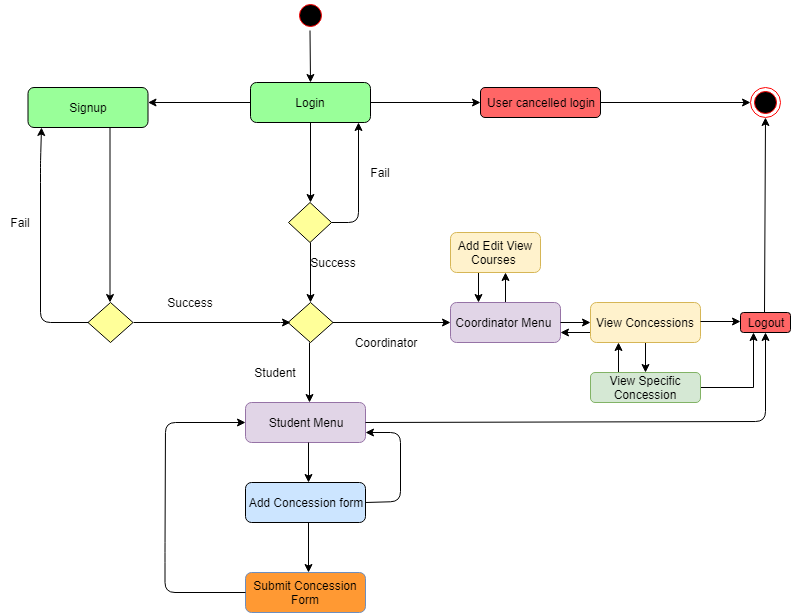

The diagram above was exported from draw.io. Its source (the exported page's mxGraphModel, read from the mxfile embedded in the PNG):
<mxGraphModel dx="872" dy="403" grid="1" gridSize="10" guides="1" tooltips="1" connect="1" arrows="1" fold="1" page="1" pageScale="1" pageWidth="850" pageHeight="1100" background="#ffffff" math="0" shadow="0">
  <root>
    <mxCell id="0" />
    <mxCell id="1" parent="0" />
    <mxCell id="4" value="" style="endArrow=classic;html=1;entryX=0.5;entryY=0;" parent="1" source="12" target="5" edge="1">
      <mxGeometry width="50" height="50" relative="1" as="geometry">
        <mxPoint x="380" y="50" as="sourcePoint" />
        <mxPoint x="425" y="100" as="targetPoint" />
      </mxGeometry>
    </mxCell>
    <mxCell id="5" value="Login" style="rounded=1;whiteSpace=wrap;html=1;fillColor=#99FF99;" parent="1" vertex="1">
      <mxGeometry x="290" y="110" width="120" height="40" as="geometry" />
    </mxCell>
    <mxCell id="6" value="User cancelled login" style="rounded=1;whiteSpace=wrap;html=1;fillColor=#FF6666;" parent="1" vertex="1">
      <mxGeometry x="520" y="115" width="120" height="30" as="geometry" />
    </mxCell>
    <mxCell id="10" value="" style="endArrow=classic;html=1;exitX=1;exitY=0.5;" parent="1" source="5" edge="1">
      <mxGeometry width="50" height="50" relative="1" as="geometry">
        <mxPoint x="490" y="130" as="sourcePoint" />
        <mxPoint x="520" y="130" as="targetPoint" />
      </mxGeometry>
    </mxCell>
    <mxCell id="11" value="" style="ellipse;html=1;shape=endState;fillColor=#000000;strokeColor=#ff0000;" parent="1" vertex="1">
      <mxGeometry x="790" y="115" width="30" height="30" as="geometry" />
    </mxCell>
    <mxCell id="12" value="" style="ellipse;html=1;shape=startState;fillColor=#000000;strokeColor=#ff0000;" parent="1" vertex="1">
      <mxGeometry x="334.5" y="28" width="30" height="30" as="geometry" />
    </mxCell>
    <mxCell id="15" value="" style="endArrow=classic;html=1;exitX=1;exitY=0.5;entryX=0;entryY=0.5;" parent="1" source="6" target="11" edge="1">
      <mxGeometry width="50" height="50" relative="1" as="geometry">
        <mxPoint x="680" y="130" as="sourcePoint" />
        <mxPoint x="740" y="130" as="targetPoint" />
      </mxGeometry>
    </mxCell>
    <mxCell id="19" value="" style="endArrow=classic;html=1;entryX=0.5;entryY=0;exitX=0.5;exitY=1;" parent="1" source="5" target="23" edge="1">
      <mxGeometry width="50" height="50" relative="1" as="geometry">
        <mxPoint x="360" y="160" as="sourcePoint" />
        <mxPoint x="360" y="225.5" as="targetPoint" />
      </mxGeometry>
    </mxCell>
    <mxCell id="20" value="" style="endArrow=classic;html=1;" parent="1" edge="1">
      <mxGeometry width="50" height="50" relative="1" as="geometry">
        <mxPoint x="290" y="130" as="sourcePoint" />
        <mxPoint x="187.5" y="130" as="targetPoint" />
      </mxGeometry>
    </mxCell>
    <mxCell id="22" value="Signup" style="rounded=1;whiteSpace=wrap;html=1;fillColor=#99FF99;" parent="1" vertex="1">
      <mxGeometry x="67.5" y="115" width="120" height="40" as="geometry" />
    </mxCell>
    <mxCell id="23" value="" style="rhombus;whiteSpace=wrap;html=1;fillColor=#FFFF99;" parent="1" vertex="1">
      <mxGeometry x="328" y="230" width="43" height="40" as="geometry" />
    </mxCell>
    <mxCell id="27" value="" style="endArrow=classic;html=1;entryX=0.9;entryY=1;entryPerimeter=0;" parent="1" source="23" target="5" edge="1">
      <mxGeometry width="50" height="50" relative="1" as="geometry">
        <mxPoint x="380" y="250" as="sourcePoint" />
        <mxPoint x="398" y="190" as="targetPoint" />
        <Array as="points">
          <mxPoint x="398" y="250" />
        </Array>
      </mxGeometry>
    </mxCell>
    <mxCell id="30" value="Fail" style="text;html=1;strokeColor=none;fillColor=none;align=center;verticalAlign=middle;whiteSpace=wrap;rounded=0;" parent="1" vertex="1">
      <mxGeometry x="400" y="190" width="40" height="20" as="geometry" />
    </mxCell>
    <mxCell id="31" value="" style="endArrow=classic;html=1;entryX=0.5;entryY=0;exitX=0.5;exitY=1;" parent="1" source="23" target="33" edge="1">
      <mxGeometry width="50" height="50" relative="1" as="geometry">
        <mxPoint x="360" y="290" as="sourcePoint" />
        <mxPoint x="360" y="330" as="targetPoint" />
      </mxGeometry>
    </mxCell>
    <mxCell id="32" value="Success" style="text;html=1;strokeColor=none;fillColor=none;align=center;verticalAlign=middle;whiteSpace=wrap;rounded=0;" parent="1" vertex="1">
      <mxGeometry x="352.5" y="280" width="40" height="20" as="geometry" />
    </mxCell>
    <mxCell id="33" value="" style="rhombus;whiteSpace=wrap;html=1;fillColor=#FFFF99;" parent="1" vertex="1">
      <mxGeometry x="327.5" y="330" width="45" height="40" as="geometry" />
    </mxCell>
    <mxCell id="34" value="" style="endArrow=classic;html=1;exitX=1;exitY=0.5;entryX=0;entryY=0.5;" parent="1" target="81" edge="1">
      <mxGeometry width="50" height="50" relative="1" as="geometry">
        <mxPoint x="372.5" y="350" as="sourcePoint" />
        <mxPoint x="494.5" y="350.5" as="targetPoint" />
      </mxGeometry>
    </mxCell>
    <mxCell id="35" value="Coordinator" style="text;html=1;strokeColor=none;fillColor=none;align=center;verticalAlign=middle;whiteSpace=wrap;rounded=0;" parent="1" vertex="1">
      <mxGeometry x="405" y="360" width="40" height="20" as="geometry" />
    </mxCell>
    <mxCell id="106" style="edgeStyle=orthogonalEdgeStyle;rounded=0;html=1;exitX=0;exitY=0.75;entryX=1;entryY=0.75;jettySize=auto;orthogonalLoop=1;" edge="1" parent="1" source="36" target="81">
      <mxGeometry relative="1" as="geometry" />
    </mxCell>
    <mxCell id="108" value="" style="edgeStyle=orthogonalEdgeStyle;rounded=0;html=1;jettySize=auto;orthogonalLoop=1;" edge="1" parent="1" source="36" target="107">
      <mxGeometry relative="1" as="geometry" />
    </mxCell>
    <mxCell id="36" value="View Concessions" style="rounded=1;whiteSpace=wrap;html=1;fillColor=#fff2cc;strokeColor=#d6b656;" parent="1" vertex="1">
      <mxGeometry x="630" y="330" width="110" height="40" as="geometry" />
    </mxCell>
    <mxCell id="113" style="edgeStyle=orthogonalEdgeStyle;rounded=0;html=1;exitX=0.25;exitY=0;entryX=0.25;entryY=1;jettySize=auto;orthogonalLoop=1;" edge="1" parent="1" source="107" target="36">
      <mxGeometry relative="1" as="geometry" />
    </mxCell>
    <mxCell id="114" style="edgeStyle=orthogonalEdgeStyle;rounded=0;html=1;exitX=1;exitY=0.5;entryX=0.25;entryY=1;jettySize=auto;orthogonalLoop=1;" edge="1" parent="1" source="107" target="50">
      <mxGeometry relative="1" as="geometry" />
    </mxCell>
    <mxCell id="107" value="View Specific Concession" style="rounded=1;whiteSpace=wrap;html=1;fillColor=#d5e8d4;strokeColor=#82b366;" vertex="1" parent="1">
      <mxGeometry x="630" y="400" width="110" height="30" as="geometry" />
    </mxCell>
    <mxCell id="38" value="" style="endArrow=classic;html=1;entryX=0.5;entryY=0;" parent="1" edge="1">
      <mxGeometry width="50" height="50" relative="1" as="geometry">
        <mxPoint x="349" y="370" as="sourcePoint" />
        <mxPoint x="349" y="430" as="targetPoint" />
      </mxGeometry>
    </mxCell>
    <mxCell id="40" value="Student" style="text;html=1;strokeColor=none;fillColor=none;align=center;verticalAlign=middle;whiteSpace=wrap;rounded=0;" parent="1" vertex="1">
      <mxGeometry x="294.5" y="390" width="40" height="20" as="geometry" />
    </mxCell>
    <mxCell id="42" value="Add Concession form" style="rounded=1;whiteSpace=wrap;html=1;fillColor=#CCE5FF;" parent="1" vertex="1">
      <mxGeometry x="285" y="510" width="120" height="40" as="geometry" />
    </mxCell>
    <mxCell id="89" value="Student Menu" style="rounded=1;whiteSpace=wrap;html=1;fillColor=#e1d5e7;strokeColor=#9673a6;" parent="1" vertex="1">
      <mxGeometry x="285" y="430" width="120" height="40" as="geometry" />
    </mxCell>
    <mxCell id="43" value="" style="endArrow=classic;html=1;exitX=1;exitY=0.5;" parent="1" edge="1">
      <mxGeometry width="50" height="50" relative="1" as="geometry">
        <mxPoint x="348" y="550" as="sourcePoint" />
        <mxPoint x="348" y="600" as="targetPoint" />
      </mxGeometry>
    </mxCell>
    <mxCell id="44" value="Submit Concession Form" style="rounded=1;whiteSpace=wrap;html=1;fillColor=#FF9933;strokeColor=#6c8ebf;" parent="1" vertex="1">
      <mxGeometry x="285" y="600" width="120" height="40" as="geometry" />
    </mxCell>
    <mxCell id="50" value="Logout" style="rounded=1;whiteSpace=wrap;html=1;fillColor=#FF6666;" parent="1" vertex="1">
      <mxGeometry x="780" y="340" width="50" height="20" as="geometry" />
    </mxCell>
    <mxCell id="51" value="" style="endArrow=classic;html=1;exitX=1;exitY=0.5;entryX=0.5;entryY=1;" parent="1" target="11" edge="1">
      <mxGeometry width="50" height="50" relative="1" as="geometry">
        <mxPoint x="804" y="340" as="sourcePoint" />
        <mxPoint x="804" y="220" as="targetPoint" />
      </mxGeometry>
    </mxCell>
    <mxCell id="52" value="" style="endArrow=classic;html=1;exitX=1;exitY=0.475;exitPerimeter=0;" parent="1" source="36" edge="1">
      <mxGeometry width="50" height="50" relative="1" as="geometry">
        <mxPoint x="750" y="349" as="sourcePoint" />
        <mxPoint x="780" y="349" as="targetPoint" />
      </mxGeometry>
    </mxCell>
    <mxCell id="53" value="" style="endArrow=classic;html=1;entryX=0.5;entryY=1;exitX=1;exitY=0.5;" parent="1" source="89" target="50" edge="1">
      <mxGeometry width="50" height="50" relative="1" as="geometry">
        <mxPoint x="420" y="449" as="sourcePoint" />
        <mxPoint x="800" y="380" as="targetPoint" />
        <Array as="points">
          <mxPoint x="805" y="449" />
        </Array>
      </mxGeometry>
    </mxCell>
    <mxCell id="54" value="" style="endArrow=classic;html=1;exitX=1;exitY=0.5;" parent="1" edge="1">
      <mxGeometry width="50" height="50" relative="1" as="geometry">
        <mxPoint x="149.5" y="155" as="sourcePoint" />
        <mxPoint x="149.5" y="330" as="targetPoint" />
      </mxGeometry>
    </mxCell>
    <mxCell id="55" value="" style="rhombus;whiteSpace=wrap;html=1;fillColor=#FFFF99;" parent="1" vertex="1">
      <mxGeometry x="127.5" y="330" width="45" height="40" as="geometry" />
    </mxCell>
    <mxCell id="56" value="" style="endArrow=classic;html=1;exitX=1;exitY=0.5;" parent="1" source="55" edge="1">
      <mxGeometry width="50" height="50" relative="1" as="geometry">
        <mxPoint x="232.5" y="350" as="sourcePoint" />
        <mxPoint x="330" y="350" as="targetPoint" />
        <Array as="points">
          <mxPoint x="330" y="350" />
        </Array>
      </mxGeometry>
    </mxCell>
    <mxCell id="57" value="Success" style="text;html=1;strokeColor=none;fillColor=none;align=center;verticalAlign=middle;whiteSpace=wrap;rounded=0;" parent="1" vertex="1">
      <mxGeometry x="210" y="320" width="40" height="20" as="geometry" />
    </mxCell>
    <mxCell id="59" value="" style="endArrow=classic;html=1;exitX=0;exitY=0.5;entryX=0.113;entryY=1;entryPerimeter=0;" parent="1" source="55" target="22" edge="1">
      <mxGeometry width="50" height="50" relative="1" as="geometry">
        <mxPoint x="150" y="345" as="sourcePoint" />
        <mxPoint x="80" y="170" as="targetPoint" />
        <Array as="points">
          <mxPoint x="80" y="350" />
          <mxPoint x="80" y="200" />
          <mxPoint x="80" y="190" />
        </Array>
      </mxGeometry>
    </mxCell>
    <mxCell id="60" value="Fail" style="text;html=1;strokeColor=none;fillColor=none;align=center;verticalAlign=middle;whiteSpace=wrap;rounded=0;" parent="1" vertex="1">
      <mxGeometry x="40" y="240" width="40" height="20" as="geometry" />
    </mxCell>
    <mxCell id="61" value="" style="endArrow=classic;html=1;" parent="1" edge="1">
      <mxGeometry width="50" height="50" relative="1" as="geometry">
        <mxPoint x="285" y="620" as="sourcePoint" />
        <mxPoint x="285" y="450" as="targetPoint" />
        <Array as="points">
          <mxPoint x="204.5" y="620" />
          <mxPoint x="204.5" y="580" />
          <mxPoint x="205" y="450" />
        </Array>
      </mxGeometry>
    </mxCell>
    <mxCell id="112" value="" style="edgeStyle=orthogonalEdgeStyle;rounded=0;html=1;jettySize=auto;orthogonalLoop=1;entryX=0.611;entryY=1;entryPerimeter=0;" edge="1" parent="1" source="81" target="101">
      <mxGeometry relative="1" as="geometry">
        <mxPoint x="545" y="310" as="targetPoint" />
      </mxGeometry>
    </mxCell>
    <mxCell id="81" value="Coordinator Menu&amp;nbsp;" style="rounded=1;whiteSpace=wrap;html=1;fillColor=#e1d5e7;strokeColor=#9673a6;" parent="1" vertex="1">
      <mxGeometry x="490" y="330" width="110" height="40" as="geometry" />
    </mxCell>
    <mxCell id="105" style="edgeStyle=orthogonalEdgeStyle;rounded=0;html=1;exitX=0.25;exitY=1;entryX=0.25;entryY=0;jettySize=auto;orthogonalLoop=1;" edge="1" parent="1" source="101" target="81">
      <mxGeometry relative="1" as="geometry" />
    </mxCell>
    <mxCell id="101" value="Add Edit View Courses&amp;nbsp;" style="rounded=1;whiteSpace=wrap;html=1;fillColor=#fff2cc;strokeColor=#d6b656;" vertex="1" parent="1">
      <mxGeometry x="490" y="260" width="90" height="40" as="geometry" />
    </mxCell>
    <mxCell id="82" value="" style="endArrow=classic;html=1;exitX=1;exitY=0.475;exitPerimeter=0;" parent="1" edge="1">
      <mxGeometry width="50" height="50" relative="1" as="geometry">
        <mxPoint x="600" y="350" as="sourcePoint" />
        <mxPoint x="630" y="350" as="targetPoint" />
      </mxGeometry>
    </mxCell>
    <mxCell id="95" value="" style="endArrow=classic;html=1;" parent="1" edge="1">
      <mxGeometry width="50" height="50" relative="1" as="geometry">
        <mxPoint x="348" y="470" as="sourcePoint" />
        <mxPoint x="348" y="510" as="targetPoint" />
      </mxGeometry>
    </mxCell>
    <mxCell id="100" value="" style="endArrow=classic;html=1;entryX=1;entryY=0.75;exitX=1;exitY=0.5;" edge="1" parent="1" target="89">
      <mxGeometry width="50" height="50" relative="1" as="geometry">
        <mxPoint x="405" y="530" as="sourcePoint" />
        <mxPoint x="805" y="440" as="targetPoint" />
        <Array as="points">
          <mxPoint x="440" y="529" />
          <mxPoint x="440" y="460" />
        </Array>
      </mxGeometry>
    </mxCell>
  </root>
</mxGraphModel>